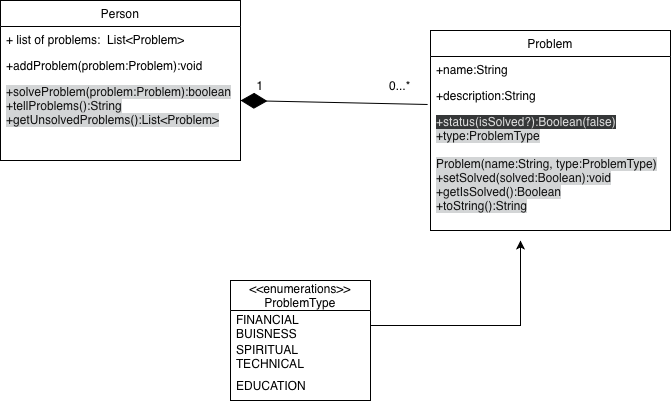

The diagram above was exported from draw.io. Its source (the exported page's mxGraphModel, read from the mxfile embedded in the PNG):
<mxGraphModel dx="814" dy="592" grid="1" gridSize="10" guides="1" tooltips="1" connect="1" arrows="1" fold="1" page="1" pageScale="1" pageWidth="827" pageHeight="1169" math="0" shadow="0">
  <root>
    <mxCell id="0" />
    <mxCell id="1" parent="0" />
    <mxCell id="k7bzwMvPrdGU2Cvr6GUx-9" parent="1" style="swimlane;fontStyle=0;childLayout=stackLayout;horizontal=1;startSize=26;fillColor=none;horizontalStack=0;resizeParent=1;resizeParentMax=0;resizeLast=0;collapsible=1;marginBottom=0;whiteSpace=wrap;html=1;" value="Person" vertex="1">
      <mxGeometry height="160" width="240" x="40" y="90" as="geometry" />
    </mxCell>
    <mxCell id="k7bzwMvPrdGU2Cvr6GUx-10" parent="k7bzwMvPrdGU2Cvr6GUx-9" style="text;strokeColor=none;fillColor=none;align=left;verticalAlign=top;spacingLeft=4;spacingRight=4;overflow=hidden;rotatable=0;points=[[0,0.5],[1,0.5]];portConstraint=eastwest;whiteSpace=wrap;html=1;" value="+ list of problems: &amp;nbsp;List&amp;lt;Problem&amp;gt;" vertex="1">
      <mxGeometry height="26" width="240" y="26" as="geometry" />
    </mxCell>
    <mxCell id="k7bzwMvPrdGU2Cvr6GUx-11" parent="k7bzwMvPrdGU2Cvr6GUx-9" style="text;strokeColor=none;fillColor=none;align=left;verticalAlign=top;spacingLeft=4;spacingRight=4;overflow=hidden;rotatable=0;points=[[0,0.5],[1,0.5]];portConstraint=eastwest;whiteSpace=wrap;html=1;" value="+addProblem(problem:Problem):void&lt;div&gt;&lt;br&gt;&lt;/div&gt;" vertex="1">
      <mxGeometry height="26" width="240" y="52" as="geometry" />
    </mxCell>
    <mxCell id="k7bzwMvPrdGU2Cvr6GUx-12" parent="k7bzwMvPrdGU2Cvr6GUx-9" style="text;strokeColor=none;fillColor=none;align=left;verticalAlign=top;spacingLeft=4;spacingRight=4;overflow=hidden;rotatable=0;points=[[0,0.5],[1,0.5]];portConstraint=eastwest;whiteSpace=wrap;html=1;" value="&lt;font color=&quot;#121212&quot;&gt;&lt;span style=&quot;caret-color: rgb(18, 18, 18); background-color: rgb(211, 213, 214);&quot;&gt;+solveProblem(problem:Problem):boolean&lt;/span&gt;&lt;/font&gt;&lt;div&gt;&lt;font color=&quot;#121212&quot;&gt;&lt;span style=&quot;caret-color: rgb(18, 18, 18); background-color: rgb(211, 213, 214);&quot;&gt;+tellProblems():String&lt;/span&gt;&lt;/font&gt;&lt;/div&gt;&lt;div&gt;&lt;font color=&quot;#121212&quot;&gt;&lt;span style=&quot;caret-color: rgb(18, 18, 18); background-color: rgb(211, 213, 214);&quot;&gt;+getUnsolvedProblems():List&amp;lt;Problem&amp;gt;&lt;/span&gt;&lt;/font&gt;&lt;/div&gt;" vertex="1">
      <mxGeometry height="82" width="240" y="78" as="geometry" />
    </mxCell>
    <mxCell id="k7bzwMvPrdGU2Cvr6GUx-22" parent="1" style="swimlane;fontStyle=0;childLayout=stackLayout;horizontal=1;startSize=26;fillColor=none;horizontalStack=0;resizeParent=1;resizeParentMax=0;resizeLast=0;collapsible=1;marginBottom=0;whiteSpace=wrap;html=1;" value="Problem" vertex="1">
      <mxGeometry height="200" width="240" x="470" y="120" as="geometry" />
    </mxCell>
    <mxCell id="k7bzwMvPrdGU2Cvr6GUx-23" parent="k7bzwMvPrdGU2Cvr6GUx-22" style="text;strokeColor=none;fillColor=none;align=left;verticalAlign=top;spacingLeft=4;spacingRight=4;overflow=hidden;rotatable=0;points=[[0,0.5],[1,0.5]];portConstraint=eastwest;whiteSpace=wrap;html=1;" value="+name:String" vertex="1">
      <mxGeometry height="26" width="240" y="26" as="geometry" />
    </mxCell>
    <mxCell id="k7bzwMvPrdGU2Cvr6GUx-24" parent="k7bzwMvPrdGU2Cvr6GUx-22" style="text;strokeColor=none;fillColor=none;align=left;verticalAlign=top;spacingLeft=4;spacingRight=4;overflow=hidden;rotatable=0;points=[[0,0.5],[1,0.5]];portConstraint=eastwest;whiteSpace=wrap;html=1;" value="&lt;div&gt;+description:String&lt;/div&gt;&lt;div&gt;&lt;br&gt;&lt;/div&gt;" vertex="1">
      <mxGeometry height="26" width="240" y="52" as="geometry" />
    </mxCell>
    <mxCell id="k7bzwMvPrdGU2Cvr6GUx-25" parent="k7bzwMvPrdGU2Cvr6GUx-22" style="text;strokeColor=none;fillColor=none;align=left;verticalAlign=top;spacingLeft=4;spacingRight=4;overflow=hidden;rotatable=0;points=[[0,0.5],[1,0.5]];portConstraint=eastwest;whiteSpace=wrap;html=1;" value="&lt;div&gt;&lt;span style=&quot;caret-color: rgb(222, 222, 222); background-color: rgb(53, 55, 56); color: rgb(222, 222, 222);&quot;&gt;+status(isSolved?):Boolean(false)&lt;/span&gt;&lt;br&gt;&lt;/div&gt;&lt;div&gt;&lt;font color=&quot;#121212&quot;&gt;&lt;span style=&quot;caret-color: rgb(18, 18, 18); background-color: rgb(211, 213, 214);&quot;&gt;+type:ProblemType&lt;/span&gt;&lt;/font&gt;&lt;/div&gt;&lt;div&gt;&lt;font color=&quot;#121212&quot;&gt;&lt;span style=&quot;caret-color: rgb(18, 18, 18); background-color: rgb(211, 213, 214);&quot;&gt;&lt;br&gt;&lt;/span&gt;&lt;/font&gt;&lt;/div&gt;&lt;div&gt;&lt;font color=&quot;#121212&quot;&gt;&lt;span style=&quot;caret-color: rgb(18, 18, 18); background-color: rgb(211, 213, 214);&quot;&gt;Problem(name:String, type:ProblemType)&lt;/span&gt;&lt;/font&gt;&lt;/div&gt;&lt;div&gt;&lt;font color=&quot;#121212&quot;&gt;&lt;span style=&quot;caret-color: rgb(18, 18, 18); background-color: rgb(211, 213, 214);&quot;&gt;+setSolved(solved:Boolean):void&lt;/span&gt;&lt;/font&gt;&lt;/div&gt;&lt;div&gt;&lt;font color=&quot;#121212&quot;&gt;&lt;span style=&quot;caret-color: rgb(18, 18, 18); background-color: rgb(211, 213, 214);&quot;&gt;+getIsSolved():Boolean&lt;/span&gt;&lt;/font&gt;&lt;/div&gt;&lt;div&gt;&lt;font color=&quot;#121212&quot;&gt;&lt;span style=&quot;caret-color: rgb(18, 18, 18); background-color: rgb(211, 213, 214);&quot;&gt;+toString():String&lt;/span&gt;&lt;/font&gt;&lt;/div&gt;&lt;div&gt;&lt;font color=&quot;#121212&quot;&gt;&lt;span style=&quot;caret-color: rgb(18, 18, 18); background-color: rgb(211, 213, 214);&quot;&gt;&lt;br&gt;&lt;/span&gt;&lt;/font&gt;&lt;/div&gt;&lt;div&gt;&lt;font color=&quot;#121212&quot;&gt;&lt;span style=&quot;caret-color: rgb(18, 18, 18); background-color: rgb(211, 213, 214);&quot;&gt;&lt;br&gt;&lt;/span&gt;&lt;/font&gt;&lt;/div&gt;" vertex="1">
      <mxGeometry height="122" width="240" y="78" as="geometry" />
    </mxCell>
    <mxCell id="k7bzwMvPrdGU2Cvr6GUx-26" parent="1" style="swimlane;fontStyle=0;childLayout=stackLayout;horizontal=1;startSize=30;horizontalStack=0;resizeParent=1;resizeParentMax=0;resizeLast=0;collapsible=1;marginBottom=0;whiteSpace=wrap;html=1;" value="&amp;lt;&amp;lt;enumerations&amp;gt;&amp;gt;&lt;div&gt;ProblemType&lt;/div&gt;" vertex="1">
      <mxGeometry height="120" width="140" x="270" y="370" as="geometry" />
    </mxCell>
    <mxCell id="k7bzwMvPrdGU2Cvr6GUx-32" edge="1" parent="k7bzwMvPrdGU2Cvr6GUx-26" source="k7bzwMvPrdGU2Cvr6GUx-27" style="edgeStyle=orthogonalEdgeStyle;rounded=0;orthogonalLoop=1;jettySize=auto;html=1;exitX=1;exitY=0.5;exitDx=0;exitDy=0;">
      <mxGeometry relative="1" as="geometry">
        <mxPoint x="290" y="-40" as="targetPoint" />
      </mxGeometry>
    </mxCell>
    <mxCell id="k7bzwMvPrdGU2Cvr6GUx-27" parent="k7bzwMvPrdGU2Cvr6GUx-26" style="text;strokeColor=none;fillColor=none;align=left;verticalAlign=middle;spacingLeft=4;spacingRight=4;overflow=hidden;points=[[0,0.5],[1,0.5]];portConstraint=eastwest;rotatable=0;whiteSpace=wrap;html=1;" value="FINANCIAL&lt;div&gt;BUISNESS&lt;/div&gt;" vertex="1">
      <mxGeometry height="30" width="140" y="30" as="geometry" />
    </mxCell>
    <mxCell id="k7bzwMvPrdGU2Cvr6GUx-28" parent="k7bzwMvPrdGU2Cvr6GUx-26" style="text;strokeColor=none;fillColor=none;align=left;verticalAlign=middle;spacingLeft=4;spacingRight=4;overflow=hidden;points=[[0,0.5],[1,0.5]];portConstraint=eastwest;rotatable=0;whiteSpace=wrap;html=1;" value="SPIRITUAL&lt;div&gt;TECHNICAL&lt;/div&gt;" vertex="1">
      <mxGeometry height="30" width="140" y="60" as="geometry" />
    </mxCell>
    <mxCell id="k7bzwMvPrdGU2Cvr6GUx-29" parent="k7bzwMvPrdGU2Cvr6GUx-26" style="text;strokeColor=none;fillColor=none;align=left;verticalAlign=middle;spacingLeft=4;spacingRight=4;overflow=hidden;points=[[0,0.5],[1,0.5]];portConstraint=eastwest;rotatable=0;whiteSpace=wrap;html=1;" value="EDUCATION" vertex="1">
      <mxGeometry height="30" width="140" y="90" as="geometry" />
    </mxCell>
    <mxCell id="k7bzwMvPrdGU2Cvr6GUx-30" edge="1" parent="1" style="endArrow=diamondThin;endFill=1;endSize=24;html=1;rounded=0;exitX=-0.012;exitY=0.049;exitDx=0;exitDy=0;exitPerimeter=0;" value="">
      <mxGeometry relative="1" width="160" as="geometry">
        <mxPoint x="467.1199999999999" y="193.97799999999995" as="sourcePoint" />
        <mxPoint x="280" y="190" as="targetPoint" />
      </mxGeometry>
    </mxCell>
    <mxCell id="k7bzwMvPrdGU2Cvr6GUx-33" parent="1" style="text;html=1;whiteSpace=wrap;strokeColor=none;fillColor=none;align=center;verticalAlign=middle;rounded=0;" value="1" vertex="1">
      <mxGeometry height="30" width="60" x="270" y="160" as="geometry" />
    </mxCell>
    <mxCell id="k7bzwMvPrdGU2Cvr6GUx-34" parent="1" style="text;html=1;whiteSpace=wrap;strokeColor=none;fillColor=none;align=center;verticalAlign=middle;rounded=0;" value="0...*" vertex="1">
      <mxGeometry height="30" width="60" x="410" y="160" as="geometry" />
    </mxCell>
  </root>
</mxGraphModel>